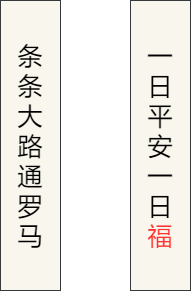

The diagram above was exported from draw.io. Its source (the exported page's mxGraphModel, read from the mxfile embedded in the PNG):
<mxGraphModel dx="654" dy="517" grid="1" gridSize="10" guides="1" tooltips="1" connect="1" arrows="1" fold="1" page="1" pageScale="1" pageWidth="1169" pageHeight="827" math="0" shadow="0">
  <root>
    <mxCell id="0" />
    <mxCell id="1" parent="0" />
    <mxCell id="64" value="一&lt;br&gt;日&lt;br&gt;平&lt;br&gt;安&lt;br&gt;一&lt;br&gt;日&lt;br&gt;&lt;font color=&quot;#ff3333&quot;&gt;福&lt;/font&gt;" style="rounded=0;whiteSpace=wrap;html=1;fontSize=25;fillColor=#f9f7ed;strokeColor=#36393d;" parent="1" vertex="1">
      <mxGeometry x="680" y="230" width="60" height="290" as="geometry" />
    </mxCell>
    <mxCell id="66" value="条&lt;br&gt;条&lt;br&gt;大&lt;br&gt;路&lt;br&gt;通&lt;br&gt;罗&lt;br&gt;马" style="rounded=0;whiteSpace=wrap;html=1;fontSize=25;fillColor=#f9f7ed;strokeColor=#36393d;" vertex="1" parent="1">
      <mxGeometry x="550" y="230" width="60" height="290" as="geometry" />
    </mxCell>
  </root>
</mxGraphModel>